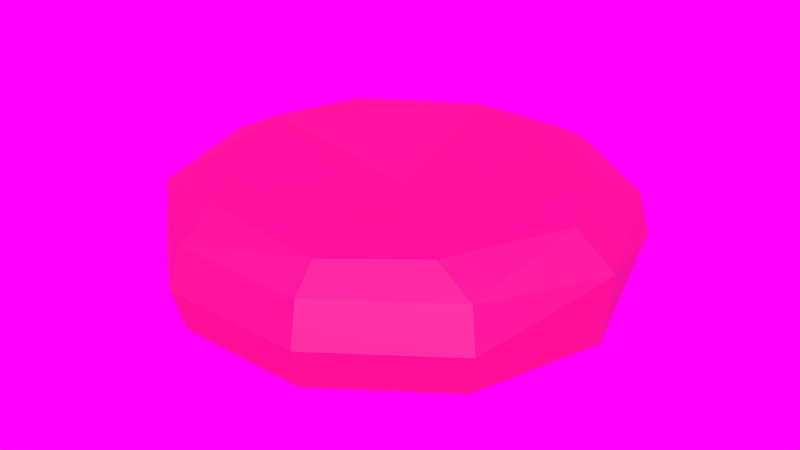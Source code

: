 # Source: BloodCell.blend  (saved by Blender 3.6.13; exported with 4.5.12 LTS)
import bpy
from mathutils import Matrix  # noqa: F401  (used for matrix-valued properties, if any)

bpy.ops.wm.read_factory_settings(use_empty=True)
scene = bpy.context.scene
scene.name = 'Scene'

# ---- images (referenced by path relative to the original .blend; pixels are not part of the script)
import os
ASSET_DIR = os.environ.get("B2B_ASSET_DIR", "")  # directory of the original .blend (textures are referenced by path, not embedded)
HERE = os.path.dirname(os.path.abspath(__file__))  # packed textures are extracted next to this script under _unpacked/

def load_image(name, relpath, width, height, colorspace="sRGB"):
    """Load a texture the original file referenced (path relative to the .blend, or extracted next to this script)."""
    p = next((c for c in (os.path.join(HERE, relpath), os.path.join(ASSET_DIR, relpath)) if relpath and os.path.exists(c)), "")
    if p:
        img = bpy.data.images.load(p, check_existing=True)
        img.name = name
    else:  # same state as the original file: an image datablock whose file is absent (Cycles renders it pink)
        img = bpy.data.images.new(name, width, height)
        img.source = "FILE"
        img.filepath = "//" + (relpath or name)
    img.colorspace_settings.name = colorspace
    return img
img_5oxyj4_png = load_image('5oxyj4.png', '5oxyj4.png', 1024, 1024, 'sRGB')

# ---- materials (node trees are filled in below, after node groups)
mat_bloodcell = bpy.data.materials.new('BloodCell')
mat_bloodcell.roughness = 0.5088

# ---- material node trees
mat_bloodcell.use_nodes = True; mat_bloodcell.node_tree.nodes.clear()
_N = mat_bloodcell.node_tree.nodes; _L = mat_bloodcell.node_tree.links
n0 = _N.new('ShaderNodeBsdfPrincipled'); n0.name = 'Principled BSDF'; n0.location = (10, 300)
n0.distribution = 'GGX'
n0.subsurface_method = 'RANDOM_WALK_SKIN'
n0.inputs[0].default_value = (0.7379, 0.002124, 0.1683, 1.0)
n0.inputs[3].default_value = 1.45
n0.inputs[9].default_value = (0.0, 0.0, 0.1)
n0.inputs[11].default_value = 1.01
n0.inputs[13].default_value = 1.0
n0.inputs[27].default_value = (0.0, 0.0, 0.0, 1.0)
n0.inputs[28].default_value = 2.1
n1 = _N.new('ShaderNodeOutputMaterial'); n1.name = 'Material Output'; n1.location = (300, 300)
_L.new(n0.outputs[0], n1.inputs[0])
n1.is_active_output = True

# ---- world
world_world = bpy.data.worlds.new('World'); scene.world = world_world
world_world.use_nodes = True; world_world.node_tree.nodes.clear()
_N = world_world.node_tree.nodes; _L = world_world.node_tree.links
n0 = _N.new('ShaderNodeOutputWorld'); n0.name = 'World Output'; n0.location = (300, 300)
n1 = _N.new('ShaderNodeBackground'); n1.name = 'Background'; n1.location = (10, 300)
n2 = _N.new('ShaderNodeTexEnvironment'); n2.name = 'Environment Texture'; n2.location = (-180, 300)
n2.width = 140
n3 = _N.new('ShaderNodeTexEnvironment'); n3.name = 'Environment Texture.001'; n3.location = (-180, 300)
n3.width = 140
n3.image = img_5oxyj4_png
_L.new(n1.outputs[0], n0.inputs[0])
_L.new(n3.outputs[0], n1.inputs[0])
n0.is_active_output = True
world_world.color = (0.05088, 0.05088, 0.05088)
world_world.use_sun_shadow = False
world_world.sun_shadow_jitter_overblur = 0.0
world_world.cycles.sampling_method = 'MANUAL'
world_world.cycles.sample_map_resolution = 256

# ---- meshes
me_bloodcell = bpy.data.meshes.new('BloodCell')
me_bloodcell.from_pydata([(-0.6545, 0.4755, 0.2574), (-0.7694, 0.559, 0.1787), (-0.809, 0.5878, -3.078e-08), (-0.7694, 0.559, -0.1787), (-0.6545, 0.4755, -0.2574), (-0.1693, 0.7597, 0.2628), (-0.2939, 0.9045, 0.1787), (-0.309, 0.9511, -3.078e-08), (-0.2939, 0.9045, -0.1787), (-0.2921, 0.7251, -0.2629), (0.25, 0.7694, 0.2574), (0.2939, 0.9045, 0.1787), (0.309, 0.9511, -3.078e-08), (0.2939, 0.9045, -0.1787), (0.013, 0.03999, -0.1456), (0.7694, 0.559, 0.1787), (0.809, 0.5878, -3.078e-08), (0.7694, 0.559, -0.1787), (0.6545, 0.4755, -0.2574), (0.2866, 0.733, -0.2642), (0.6658, 0.421, 0.2635), (0.809, 6.81e-08, 0.2574), (0.9872, -5.212e-08, 0.1243), (0.9511, 5.148e-08, -0.1787), (0.7791, 0.009647, -0.2675), (0.08313, -0.1447, 0.1627), (0.5835, -0.5151, 0.2628), (0.7694, -0.559, 0.1787), (0.809, -0.5878, -3.078e-08), (0.7694, -0.559, -0.1787), (0.6545, -0.4755, -0.2574), (0.25, -0.7694, 0.2574), (0.2939, -0.9045, 0.1787), (0.309, -0.9511, -3.078e-08), (0.2939, -0.9045, -0.1787), (0.3034, -0.7164, -0.264), (-0.3091, -0.7141, 0.2627), (-0.2939, -0.9045, 0.1787), (-0.309, -0.9511, -3.078e-08), (-0.2939, -0.9045, -0.1787), (-0.25, -0.7694, -0.2574), (-0.03607, -0.111, -0.1586), (-0.0359, 0.06453, 0.1515), (-0.6545, -0.4755, 0.2574), (-0.7694, -0.559, 0.1787), (-0.8003, -0.5762, -0.1343), (-0.5997, -0.5019, -0.2626), (-0.7748, 0.07371, 0.2628), (-0.9511, -1.503e-07, 0.1787), (-1.0, -1.197e-07, -3.078e-08), (-0.9511, -1.371e-07, -0.1787), (-0.7791, -0.009647, -0.2675)], [], [(47, 5, 0), (42, 5, 47), (5, 20, 10), (42, 20, 5), (15, 22, 16), (18, 24, 19), (24, 30, 35), (20, 26, 21), (25, 26, 20), (35, 41, 14), (35, 40, 46), (26, 36, 31), (25, 36, 26), (38, 45, 39), (42, 47, 36), (36, 47, 43), (51, 4, 9), (6, 1, 0, 5), (9, 4, 3, 8), (8, 3, 2, 7), (11, 6, 5, 10), (14, 9, 19), (19, 9, 8, 13), (12, 13, 8, 7), (11, 12, 7, 6), (18, 19, 13, 17), (17, 13, 12, 16), (15, 16, 12, 11), (20, 15, 11, 10), (24, 18, 17, 23), (23, 17, 16, 22), (42, 25, 20), (21, 22, 15, 20), (14, 19, 24), (28, 29, 23, 22), (27, 22, 21, 26), (22, 27, 28), (24, 35, 14), (30, 24, 23, 29), (33, 28, 27, 32), (32, 27, 26, 31), (35, 30, 29, 34), (34, 29, 28, 33), (37, 32, 31, 36), (35, 46, 41), (40, 35, 34, 39), (39, 34, 33, 38), (38, 33, 32, 37), (46, 40, 39, 45), (44, 45, 38, 37), (25, 42, 36), (7, 2, 1, 6), (43, 44, 37, 36), (51, 46, 45, 50), (49, 45, 44, 48), (45, 49, 50), (48, 44, 43, 47), (2, 49, 48, 1), (1, 48, 47, 0), (51, 9, 14), (4, 51, 50, 3), (3, 50, 49, 2), (51, 14, 41, 46)])
_ca = me_bloodcell.color_attributes.new('Attribute', 'BYTE_COLOR', 'CORNER')
_ca.data.foreach_set('color', [0.7305, 0.002125, 0.1651, 1.0, 0.7379, 0.002125, 0.1683, 1.0, 0.7305, 0.002125, 0.1651, 1.0, 0.7379, 0.002125, 0.1683, 1.0, 0.7379, 0.002125, 0.1683, 1.0, 0.7305, 0.002125, 0.1651, 1.0, 0.7379, 0.002125, 0.1683, 1.0, 0.7379, 0.002125, 0.1683, 1.0, 0.7379, 0.002125, 0.1683, 1.0, 0.7379, 0.002125, 0.1683, 1.0, 0.7379, 0.002125, 0.1683, 1.0, 0.7379, 0.002125, 0.1683, 1.0, 0.7379, 0.002125, 0.1683, 1.0, 0.7379, 0.002125, 0.1683, 1.0, 0.7379, 0.002125, 0.1683, 1.0, 0.7379, 0.002125, 0.1683, 1.0, 0.7379, 0.002125, 0.1683, 1.0, 0.7379, 0.002125, 0.1683, 1.0, 0.7379, 0.002125, 0.1683, 1.0, 0.7379, 0.002125, 0.1683, 1.0, 0.7379, 0.002125, 0.1683, 1.0, 0.7379, 0.002125, 0.1683, 1.0, 0.7379, 0.002125, 0.1683, 1.0, 0.7379, 0.002125, 0.1683, 1.0, 0.7379, 0.002125, 0.1683, 1.0, 0.7379, 0.002125, 0.1683, 1.0, 0.7379, 0.002125, 0.1683, 1.0, 0.7379, 0.002125, 0.1683, 1.0, 0.7379, 0.002125, 0.1683, 1.0, 0.7379, 0.002125, 0.1683, 1.0, 0.7379, 0.002125, 0.1683, 1.0, 0.7379, 0.002125, 0.1683, 1.0, 0.7379, 0.002125, 0.1683, 1.0, 0.7379, 0.002125, 0.1683, 1.0, 0.7379, 0.002125, 0.1683, 1.0, 0.7379, 0.002125, 0.1683, 1.0, 0.7379, 0.002125, 0.1683, 1.0, 0.7379, 0.002125, 0.1683, 1.0, 0.7379, 0.002125, 0.1683, 1.0, 0.7379, 0.002125, 0.1683, 1.0, 0.7379, 0.002125, 0.1683, 1.0, 0.7379, 0.002125, 0.1683, 1.0, 0.7379, 0.002125, 0.1683, 1.0, 0.7305, 0.002125, 0.1651, 1.0, 0.7379, 0.002125, 0.1683, 1.0, 0.7379, 0.002125, 0.1683, 1.0, 0.7305, 0.002125, 0.1651, 1.0, 0.7379, 0.002125, 0.1683, 1.0, 0.7379, 0.002125, 0.1683, 1.0, 0.7379, 0.002125, 0.1683, 1.0, 0.7379, 0.002125, 0.1683, 1.0, 0.7379, 0.002125, 0.1683, 1.0, 0.7379, 0.002125, 0.1683, 1.0, 0.7305, 0.002125, 0.1651, 1.0, 0.7379, 0.002125, 0.1683, 1.0, 0.7379, 0.002125, 0.1683, 1.0, 0.7379, 0.002125, 0.1683, 1.0, 0.7379, 0.002125, 0.1683, 1.0, 0.7379, 0.002125, 0.1683, 1.0, 0.7379, 0.002125, 0.1683, 1.0, 0.7379, 0.002125, 0.1683, 1.0, 0.7379, 0.002125, 0.1683, 1.0, 0.7379, 0.002125, 0.1683, 1.0, 0.7379, 0.002125, 0.1683, 1.0, 0.7379, 0.002125, 0.1683, 1.0, 0.7379, 0.002125, 0.1683, 1.0, 0.7379, 0.002125, 0.1683, 1.0, 0.7379, 0.002125, 0.1683, 1.0, 0.7379, 0.002125, 0.1683, 1.0, 0.7379, 0.002125, 0.1683, 1.0, 0.7379, 0.002125, 0.1683, 1.0, 0.7379, 0.002125, 0.1683, 1.0, 0.7379, 0.002125, 0.1683, 1.0, 0.7379, 0.002125, 0.1683, 1.0, 0.7379, 0.002125, 0.1683, 1.0, 0.7379, 0.002125, 0.1683, 1.0, 0.7379, 0.002125, 0.1683, 1.0, 0.7379, 0.002125, 0.1683, 1.0, 0.7379, 0.002125, 0.1683, 1.0, 0.7379, 0.002125, 0.1683, 1.0, 0.7379, 0.002125, 0.1683, 1.0, 0.7379, 0.002125, 0.1683, 1.0, 0.7379, 0.002125, 0.1683, 1.0, 0.7379, 0.002125, 0.1683, 1.0, 0.7379, 0.002125, 0.1683, 1.0, 0.7379, 0.002125, 0.1683, 1.0, 0.7379, 0.002125, 0.1683, 1.0, 0.7379, 0.002125, 0.1683, 1.0, 0.7379, 0.002125, 0.1683, 1.0, 0.7379, 0.002125, 0.1683, 1.0, 0.7379, 0.002125, 0.1683, 1.0, 0.7379, 0.002125, 0.1683, 1.0, 0.7379, 0.002125, 0.1683, 1.0, 0.7379, 0.002125, 0.1683, 1.0, 0.7379, 0.002125, 0.1683, 1.0, 0.7379, 0.002125, 0.1683, 1.0, 0.7379, 0.002125, 0.1683, 1.0, 0.7379, 0.002125, 0.1683, 1.0, 0.7379, 0.002125, 0.1683, 1.0, 0.7379, 0.002125, 0.1683, 1.0, 0.7379, 0.002125, 0.1683, 1.0, 0.7379, 0.002125, 0.1683, 1.0, 0.7379, 0.002125, 0.1683, 1.0, 0.7379, 0.002125, 0.1683, 1.0, 0.7379, 0.002125, 0.1683, 1.0, 0.7379, 0.002125, 0.1683, 1.0, 0.7379, 0.002125, 0.1683, 1.0, 0.7379, 0.002125, 0.1683, 1.0, 0.7379, 0.002125, 0.1683, 1.0, 0.7379, 0.002125, 0.1683, 1.0, 0.7379, 0.002125, 0.1683, 1.0, 0.7379, 0.002125, 0.1683, 1.0, 0.7379, 0.002125, 0.1683, 1.0, 0.7379, 0.002125, 0.1683, 1.0, 0.7379, 0.002125, 0.1683, 1.0, 0.7379, 0.002125, 0.1683, 1.0, 0.7379, 0.002125, 0.1683, 1.0, 0.7379, 0.002125, 0.1683, 1.0, 0.7379, 0.002125, 0.1683, 1.0, 0.7379, 0.002125, 0.1683, 1.0, 0.7379, 0.002125, 0.1683, 1.0, 0.7379, 0.002125, 0.1683, 1.0, 0.7379, 0.002125, 0.1683, 1.0, 0.7379, 0.002125, 0.1683, 1.0, 0.7379, 0.002125, 0.1683, 1.0, 0.7379, 0.002125, 0.1683, 1.0, 0.7379, 0.002125, 0.1683, 1.0, 0.7379, 0.002125, 0.1683, 1.0, 0.7379, 0.002125, 0.1683, 1.0, 0.7379, 0.002125, 0.1683, 1.0, 0.7379, 0.002125, 0.1683, 1.0, 0.7379, 0.002125, 0.1683, 1.0, 0.7379, 0.002125, 0.1683, 1.0, 0.7379, 0.002125, 0.1683, 1.0, 0.7379, 0.002125, 0.1683, 1.0, 0.7379, 0.002125, 0.1683, 1.0, 0.7379, 0.002125, 0.1683, 1.0, 0.7379, 0.002125, 0.1683, 1.0, 0.7379, 0.002125, 0.1683, 1.0, 0.7379, 0.002125, 0.1683, 1.0, 0.7379, 0.002125, 0.1683, 1.0, 0.7379, 0.002125, 0.1683, 1.0, 0.7379, 0.002125, 0.1683, 1.0, 0.7379, 0.002125, 0.1683, 1.0, 0.7379, 0.002125, 0.1683, 1.0, 0.7379, 0.002125, 0.1683, 1.0, 0.7379, 0.002125, 0.1683, 1.0, 0.7379, 0.002125, 0.1683, 1.0, 0.7379, 0.002125, 0.1683, 1.0, 0.7379, 0.002125, 0.1683, 1.0, 0.7379, 0.002125, 0.1683, 1.0, 0.7379, 0.002125, 0.1683, 1.0, 0.7379, 0.002125, 0.1683, 1.0, 0.7379, 0.002125, 0.1683, 1.0, 0.7379, 0.002125, 0.1683, 1.0, 0.7379, 0.002125, 0.1683, 1.0, 0.7379, 0.002125, 0.1683, 1.0, 0.7379, 0.002125, 0.1683, 1.0, 0.7379, 0.002125, 0.1683, 1.0, 0.7379, 0.002125, 0.1683, 1.0, 0.7379, 0.002125, 0.1683, 1.0, 0.7379, 0.002125, 0.1683, 1.0, 0.7379, 0.002125, 0.1683, 1.0, 0.7379, 0.002125, 0.1683, 1.0, 0.7379, 0.002125, 0.1683, 1.0, 0.7379, 0.002125, 0.1683, 1.0, 0.7379, 0.002125, 0.1683, 1.0, 0.7379, 0.002125, 0.1683, 1.0, 0.7379, 0.002125, 0.1683, 1.0, 0.7379, 0.002125, 0.1683, 1.0, 0.7379, 0.002125, 0.1683, 1.0, 0.7379, 0.002125, 0.1683, 1.0, 0.7379, 0.002125, 0.1683, 1.0, 0.7379, 0.002125, 0.1683, 1.0, 0.7379, 0.002125, 0.1683, 1.0, 0.7379, 0.002125, 0.1683, 1.0, 0.7379, 0.002125, 0.1683, 1.0, 0.7379, 0.002125, 0.1683, 1.0, 0.7379, 0.002125, 0.1683, 1.0, 0.7379, 0.002125, 0.1683, 1.0, 0.7379, 0.002125, 0.1683, 1.0, 0.7379, 0.002125, 0.1683, 1.0, 0.7379, 0.002125, 0.1683, 1.0, 0.7379, 0.002125, 0.1683, 1.0, 0.7379, 0.002125, 0.1683, 1.0, 0.7379, 0.002125, 0.1683, 1.0, 0.7379, 0.002125, 0.1683, 1.0, 0.7379, 0.002125, 0.1683, 1.0, 0.7379, 0.002125, 0.1683, 1.0, 0.7379, 0.002125, 0.1683, 1.0, 0.7379, 0.002125, 0.1683, 1.0, 0.7379, 0.002125, 0.1683, 1.0, 0.7379, 0.002125, 0.1683, 1.0, 0.7379, 0.002125, 0.1683, 1.0, 0.7379, 0.002125, 0.1683, 1.0, 0.7305, 0.002125, 0.1651, 1.0, 0.7379, 0.002125, 0.1683, 1.0, 0.7379, 0.002125, 0.1683, 1.0, 0.7379, 0.002125, 0.1683, 1.0, 0.7305, 0.002125, 0.1651, 1.0, 0.7379, 0.002125, 0.1683, 1.0, 0.7379, 0.002125, 0.1683, 1.0, 0.7305, 0.002125, 0.1651, 1.0, 0.7379, 0.002125, 0.1683, 1.0, 0.7379, 0.002125, 0.1683, 1.0, 0.7305, 0.002125, 0.1651, 1.0, 0.7379, 0.002125, 0.1683, 1.0, 0.7379, 0.002125, 0.1683, 1.0, 0.7305, 0.002125, 0.1651, 1.0, 0.7305, 0.002125, 0.1651, 1.0, 0.7305, 0.002125, 0.1651, 1.0, 0.7379, 0.002125, 0.1683, 1.0, 0.7379, 0.002125, 0.1683, 1.0, 0.7379, 0.002125, 0.1683, 1.0, 0.7379, 0.002125, 0.1683, 1.0, 0.7379, 0.002125, 0.1683, 1.0, 0.7379, 0.002125, 0.1683, 1.0, 0.7379, 0.002125, 0.1683, 1.0, 0.7379, 0.002125, 0.1683, 1.0, 0.7379, 0.002125, 0.1683, 1.0, 0.7379, 0.002125, 0.1683, 1.0, 0.7379, 0.002125, 0.1683, 1.0, 0.7379, 0.002125, 0.1683, 1.0, 0.7379, 0.002125, 0.1683, 1.0, 0.7379, 0.002125, 0.1683, 1.0, 0.7379, 0.002125, 0.1683, 1.0])
me_bloodcell.materials.append(mat_bloodcell)
me_bloodcell.use_remesh_preserve_volume = False
me_bloodcell.use_remesh_preserve_attributes = False
me_bloodcell.use_mirror_vertex_groups = False
me_bloodcell.use_paint_bone_selection = False
me_bloodcell.use_paint_mask = True
me_bloodcell.update()

# ---- objects
ob_bloodcell = bpy.data.objects.new('BloodCell', me_bloodcell)

# ---- transforms, parenting, visibility, modifiers, constraints
ob_bloodcell.location = (0.0, 0.0, 0.0)
ob_bloodcell.lineart.crease_threshold = 0.0

# ---- collection membership
scene.collection.objects.link(ob_bloodcell)

# ---- scene / render settings (as saved in the file)
scene.frame_start = 1; scene.frame_end = 250; scene.frame_set(0)
scene.render.engine = 'CYCLES'
scene.render.resolution_percentage = 50
scene.render.dither_intensity = 0.0
scene.render.film_transparent = True
scene.cycles.use_denoising = False
scene.cycles.samples = 200
scene.cycles.sampling_pattern = 'TABULATED_SOBOL'
scene.cycles.light_sampling_threshold = 0.0
scene.cycles.use_adaptive_sampling = False
scene.cycles.use_light_tree = False
scene.cycles.blur_glossy = 0.0
scene.cycles.volume_bounces = 1
scene.cycles.pixel_filter_type = 'GAUSSIAN'
scene.cycles.sample_clamp_indirect = 0.0
scene.view_settings.view_transform = 'Standard'
bpy.context.view_layer.update()

# ---- added for rendering (the .blend has no active camera and no usable light): camera, sun
cam_auto = bpy.data.cameras.new('AutoCamera')
cam_auto.lens = 50.0
cam_auto.sensor_width = 36.0
cam_auto.clip_end = 1000.0
ob_auto_camera = bpy.data.objects.new('AutoCamera', cam_auto)
scene.collection.objects.link(ob_auto_camera)
ob_auto_camera.location = (2.58567, -3.1105, 2.07166)
ob_auto_camera.rotation_euler = (1.09748, -7.21219e-08, 0.694738)
scene.camera = ob_auto_camera
light_auto_sun = bpy.data.lights.new('AutoSun', 'SUN')
light_auto_sun.energy = 3.0
light_auto_sun.angle = 0.0523599
ob_auto_sun = bpy.data.objects.new('AutoSun', light_auto_sun)
scene.collection.objects.link(ob_auto_sun)
ob_auto_sun.rotation_euler = (0.872665, 0.174533, 0.523599)
bpy.context.view_layer.update()
